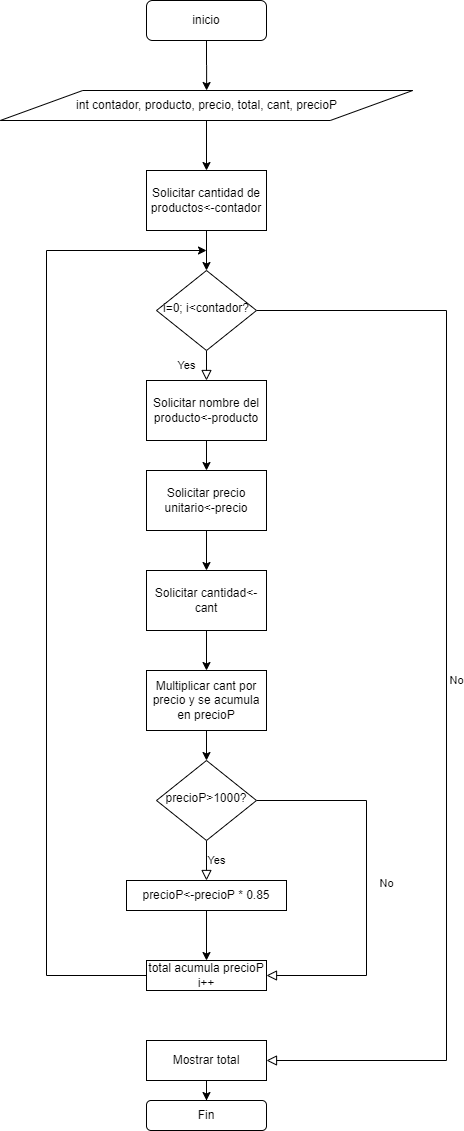

The diagram above was exported from draw.io. Its source (the exported page's mxGraphModel, read from the mxfile embedded in the PNG):
<mxGraphModel dx="868" dy="482" grid="1" gridSize="10" guides="1" tooltips="1" connect="1" arrows="1" fold="1" page="1" pageScale="1" pageWidth="827" pageHeight="1169" math="0" shadow="0">
  <root>
    <mxCell id="WIyWlLk6GJQsqaUBKTNV-0" />
    <mxCell id="WIyWlLk6GJQsqaUBKTNV-1" parent="WIyWlLk6GJQsqaUBKTNV-0" />
    <mxCell id="f6aRTJJJpWvraaYNWTmf-2" style="edgeStyle=orthogonalEdgeStyle;rounded=0;orthogonalLoop=1;jettySize=auto;html=1;" edge="1" parent="WIyWlLk6GJQsqaUBKTNV-1" source="WIyWlLk6GJQsqaUBKTNV-3" target="f6aRTJJJpWvraaYNWTmf-1">
      <mxGeometry relative="1" as="geometry" />
    </mxCell>
    <mxCell id="WIyWlLk6GJQsqaUBKTNV-3" value="inicio" style="rounded=1;whiteSpace=wrap;html=1;fontSize=12;glass=0;strokeWidth=1;shadow=0;" parent="WIyWlLk6GJQsqaUBKTNV-1" vertex="1">
      <mxGeometry x="340" y="30" width="120" height="40" as="geometry" />
    </mxCell>
    <mxCell id="WIyWlLk6GJQsqaUBKTNV-4" value="Yes" style="rounded=0;html=1;jettySize=auto;orthogonalLoop=1;fontSize=11;endArrow=block;endFill=0;endSize=8;strokeWidth=1;shadow=0;labelBackgroundColor=none;edgeStyle=orthogonalEdgeStyle;" parent="WIyWlLk6GJQsqaUBKTNV-1" source="WIyWlLk6GJQsqaUBKTNV-6" edge="1">
      <mxGeometry y="20" relative="1" as="geometry">
        <mxPoint as="offset" />
        <mxPoint x="400" y="410" as="targetPoint" />
      </mxGeometry>
    </mxCell>
    <mxCell id="WIyWlLk6GJQsqaUBKTNV-5" value="No" style="edgeStyle=orthogonalEdgeStyle;rounded=0;html=1;jettySize=auto;orthogonalLoop=1;fontSize=11;endArrow=block;endFill=0;endSize=8;strokeWidth=1;shadow=0;labelBackgroundColor=none;entryX=1;entryY=0.5;entryDx=0;entryDy=0;" parent="WIyWlLk6GJQsqaUBKTNV-1" source="WIyWlLk6GJQsqaUBKTNV-6" target="f6aRTJJJpWvraaYNWTmf-17" edge="1">
      <mxGeometry y="10" relative="1" as="geometry">
        <mxPoint as="offset" />
        <mxPoint x="640" y="1090" as="targetPoint" />
        <Array as="points">
          <mxPoint x="640" y="340" />
          <mxPoint x="640" y="1090" />
        </Array>
      </mxGeometry>
    </mxCell>
    <mxCell id="WIyWlLk6GJQsqaUBKTNV-6" value="i=0; i&amp;lt;contador?" style="rhombus;whiteSpace=wrap;html=1;shadow=0;fontFamily=Helvetica;fontSize=12;align=center;strokeWidth=1;spacing=6;spacingTop=-4;" parent="WIyWlLk6GJQsqaUBKTNV-1" vertex="1">
      <mxGeometry x="350" y="300" width="100" height="80" as="geometry" />
    </mxCell>
    <mxCell id="WIyWlLk6GJQsqaUBKTNV-8" value="No" style="rounded=0;html=1;jettySize=auto;orthogonalLoop=1;fontSize=11;endArrow=block;endFill=0;endSize=8;strokeWidth=1;shadow=0;labelBackgroundColor=none;edgeStyle=orthogonalEdgeStyle;entryX=1;entryY=0.5;entryDx=0;entryDy=0;" parent="WIyWlLk6GJQsqaUBKTNV-1" source="WIyWlLk6GJQsqaUBKTNV-10" target="f6aRTJJJpWvraaYNWTmf-15" edge="1">
      <mxGeometry y="20" relative="1" as="geometry">
        <mxPoint as="offset" />
        <mxPoint x="570" y="940" as="targetPoint" />
        <Array as="points">
          <mxPoint x="560" y="830" />
          <mxPoint x="560" y="1005" />
        </Array>
      </mxGeometry>
    </mxCell>
    <mxCell id="WIyWlLk6GJQsqaUBKTNV-9" value="Yes" style="edgeStyle=orthogonalEdgeStyle;rounded=0;html=1;jettySize=auto;orthogonalLoop=1;fontSize=11;endArrow=block;endFill=0;endSize=8;strokeWidth=1;shadow=0;labelBackgroundColor=none;entryX=0.5;entryY=0;entryDx=0;entryDy=0;" parent="WIyWlLk6GJQsqaUBKTNV-1" source="WIyWlLk6GJQsqaUBKTNV-10" target="f6aRTJJJpWvraaYNWTmf-14" edge="1">
      <mxGeometry y="10" relative="1" as="geometry">
        <mxPoint as="offset" />
      </mxGeometry>
    </mxCell>
    <mxCell id="WIyWlLk6GJQsqaUBKTNV-10" value="precioP&amp;gt;1000?" style="rhombus;whiteSpace=wrap;html=1;shadow=0;fontFamily=Helvetica;fontSize=12;align=center;strokeWidth=1;spacing=6;spacingTop=-4;" parent="WIyWlLk6GJQsqaUBKTNV-1" vertex="1">
      <mxGeometry x="350" y="790" width="100" height="80" as="geometry" />
    </mxCell>
    <mxCell id="f6aRTJJJpWvraaYNWTmf-4" style="edgeStyle=orthogonalEdgeStyle;rounded=0;orthogonalLoop=1;jettySize=auto;html=1;exitX=0.5;exitY=1;exitDx=0;exitDy=0;entryX=0.5;entryY=0;entryDx=0;entryDy=0;" edge="1" parent="WIyWlLk6GJQsqaUBKTNV-1" source="f6aRTJJJpWvraaYNWTmf-1" target="f6aRTJJJpWvraaYNWTmf-3">
      <mxGeometry relative="1" as="geometry" />
    </mxCell>
    <mxCell id="f6aRTJJJpWvraaYNWTmf-1" value="int contador, producto, precio, total, cant, precioP" style="shape=parallelogram;perimeter=parallelogramPerimeter;whiteSpace=wrap;html=1;" vertex="1" parent="WIyWlLk6GJQsqaUBKTNV-1">
      <mxGeometry x="193.75" y="120" width="412.5" height="30" as="geometry" />
    </mxCell>
    <mxCell id="f6aRTJJJpWvraaYNWTmf-5" style="edgeStyle=orthogonalEdgeStyle;rounded=0;orthogonalLoop=1;jettySize=auto;html=1;entryX=0.5;entryY=0;entryDx=0;entryDy=0;" edge="1" parent="WIyWlLk6GJQsqaUBKTNV-1" source="f6aRTJJJpWvraaYNWTmf-3" target="WIyWlLk6GJQsqaUBKTNV-6">
      <mxGeometry relative="1" as="geometry" />
    </mxCell>
    <mxCell id="f6aRTJJJpWvraaYNWTmf-3" value="Solicitar cantidad de productos&amp;lt;-contador" style="rounded=0;whiteSpace=wrap;html=1;" vertex="1" parent="WIyWlLk6GJQsqaUBKTNV-1">
      <mxGeometry x="340" y="200" width="120" height="60" as="geometry" />
    </mxCell>
    <mxCell id="f6aRTJJJpWvraaYNWTmf-8" style="edgeStyle=orthogonalEdgeStyle;rounded=0;orthogonalLoop=1;jettySize=auto;html=1;" edge="1" parent="WIyWlLk6GJQsqaUBKTNV-1" source="f6aRTJJJpWvraaYNWTmf-6" target="f6aRTJJJpWvraaYNWTmf-7">
      <mxGeometry relative="1" as="geometry" />
    </mxCell>
    <mxCell id="f6aRTJJJpWvraaYNWTmf-6" value="Solicitar nombre del producto&amp;lt;-producto" style="rounded=0;whiteSpace=wrap;html=1;" vertex="1" parent="WIyWlLk6GJQsqaUBKTNV-1">
      <mxGeometry x="340" y="410" width="120" height="60" as="geometry" />
    </mxCell>
    <mxCell id="f6aRTJJJpWvraaYNWTmf-10" value="" style="edgeStyle=orthogonalEdgeStyle;rounded=0;orthogonalLoop=1;jettySize=auto;html=1;" edge="1" parent="WIyWlLk6GJQsqaUBKTNV-1" source="f6aRTJJJpWvraaYNWTmf-7" target="f6aRTJJJpWvraaYNWTmf-9">
      <mxGeometry relative="1" as="geometry" />
    </mxCell>
    <mxCell id="f6aRTJJJpWvraaYNWTmf-7" value="Solicitar precio unitario&amp;lt;-precio" style="rounded=0;whiteSpace=wrap;html=1;" vertex="1" parent="WIyWlLk6GJQsqaUBKTNV-1">
      <mxGeometry x="340" y="500" width="120" height="60" as="geometry" />
    </mxCell>
    <mxCell id="f6aRTJJJpWvraaYNWTmf-12" value="" style="edgeStyle=orthogonalEdgeStyle;rounded=0;orthogonalLoop=1;jettySize=auto;html=1;" edge="1" parent="WIyWlLk6GJQsqaUBKTNV-1" source="f6aRTJJJpWvraaYNWTmf-9" target="f6aRTJJJpWvraaYNWTmf-11">
      <mxGeometry relative="1" as="geometry" />
    </mxCell>
    <mxCell id="f6aRTJJJpWvraaYNWTmf-9" value="Solicitar cantidad&amp;lt;-cant" style="rounded=0;whiteSpace=wrap;html=1;" vertex="1" parent="WIyWlLk6GJQsqaUBKTNV-1">
      <mxGeometry x="340" y="600" width="120" height="60" as="geometry" />
    </mxCell>
    <mxCell id="f6aRTJJJpWvraaYNWTmf-13" style="edgeStyle=orthogonalEdgeStyle;rounded=0;orthogonalLoop=1;jettySize=auto;html=1;entryX=0.5;entryY=0;entryDx=0;entryDy=0;" edge="1" parent="WIyWlLk6GJQsqaUBKTNV-1" source="f6aRTJJJpWvraaYNWTmf-11" target="WIyWlLk6GJQsqaUBKTNV-10">
      <mxGeometry relative="1" as="geometry" />
    </mxCell>
    <mxCell id="f6aRTJJJpWvraaYNWTmf-11" value="Multiplicar cant por precio y se acumula en precioP" style="rounded=0;whiteSpace=wrap;html=1;" vertex="1" parent="WIyWlLk6GJQsqaUBKTNV-1">
      <mxGeometry x="340" y="700" width="120" height="60" as="geometry" />
    </mxCell>
    <mxCell id="f6aRTJJJpWvraaYNWTmf-16" style="edgeStyle=orthogonalEdgeStyle;rounded=0;orthogonalLoop=1;jettySize=auto;html=1;entryX=0.5;entryY=0;entryDx=0;entryDy=0;" edge="1" parent="WIyWlLk6GJQsqaUBKTNV-1" source="f6aRTJJJpWvraaYNWTmf-14" target="f6aRTJJJpWvraaYNWTmf-15">
      <mxGeometry relative="1" as="geometry" />
    </mxCell>
    <mxCell id="f6aRTJJJpWvraaYNWTmf-14" value="precioP&amp;lt;-precioP * 0.85" style="rounded=0;whiteSpace=wrap;html=1;" vertex="1" parent="WIyWlLk6GJQsqaUBKTNV-1">
      <mxGeometry x="320" y="910" width="160" height="30" as="geometry" />
    </mxCell>
    <mxCell id="f6aRTJJJpWvraaYNWTmf-21" style="edgeStyle=orthogonalEdgeStyle;rounded=0;orthogonalLoop=1;jettySize=auto;html=1;" edge="1" parent="WIyWlLk6GJQsqaUBKTNV-1" source="f6aRTJJJpWvraaYNWTmf-15">
      <mxGeometry relative="1" as="geometry">
        <mxPoint x="400" y="280" as="targetPoint" />
        <Array as="points">
          <mxPoint x="240" y="1005" />
          <mxPoint x="240" y="280" />
        </Array>
      </mxGeometry>
    </mxCell>
    <mxCell id="f6aRTJJJpWvraaYNWTmf-15" value="total acumula precioP&lt;br&gt;i++" style="rounded=0;whiteSpace=wrap;html=1;" vertex="1" parent="WIyWlLk6GJQsqaUBKTNV-1">
      <mxGeometry x="340" y="990" width="120" height="30" as="geometry" />
    </mxCell>
    <mxCell id="f6aRTJJJpWvraaYNWTmf-20" style="edgeStyle=orthogonalEdgeStyle;rounded=0;orthogonalLoop=1;jettySize=auto;html=1;" edge="1" parent="WIyWlLk6GJQsqaUBKTNV-1" source="f6aRTJJJpWvraaYNWTmf-17" target="f6aRTJJJpWvraaYNWTmf-19">
      <mxGeometry relative="1" as="geometry" />
    </mxCell>
    <mxCell id="f6aRTJJJpWvraaYNWTmf-17" value="Mostrar total" style="rounded=0;whiteSpace=wrap;html=1;" vertex="1" parent="WIyWlLk6GJQsqaUBKTNV-1">
      <mxGeometry x="340" y="1070" width="120" height="40" as="geometry" />
    </mxCell>
    <mxCell id="f6aRTJJJpWvraaYNWTmf-19" value="Fin" style="rounded=1;whiteSpace=wrap;html=1;" vertex="1" parent="WIyWlLk6GJQsqaUBKTNV-1">
      <mxGeometry x="340" y="1130" width="120" height="30" as="geometry" />
    </mxCell>
  </root>
</mxGraphModel>